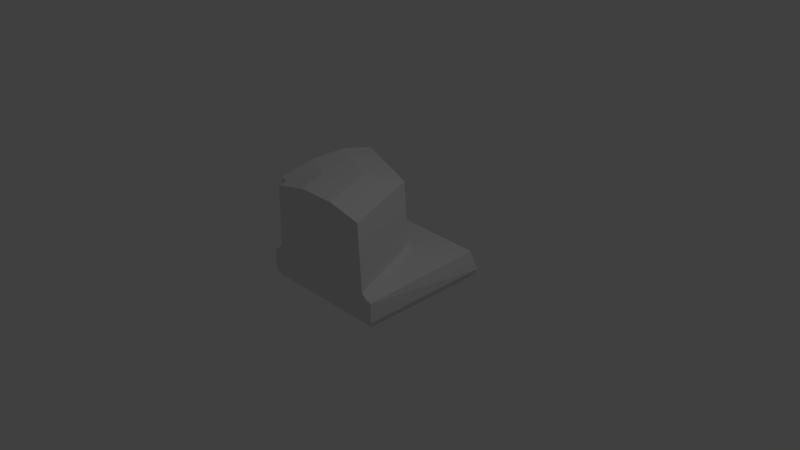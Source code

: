 # Source: Tile_Ground_Normal_wall_curved.blend  (saved by Blender 2.76.0; exported with 4.5.12 LTS)
import bpy
from mathutils import Matrix  # noqa: F401  (used for matrix-valued properties, if any)

bpy.ops.wm.read_factory_settings(use_empty=True)
scene = bpy.context.scene
scene.name = 'Scene'

# ---- collections
col_collection_1 = bpy.data.collections.new('Collection 1'); scene.collection.children.link(col_collection_1)

# ---- materials (node trees are filled in below, after node groups)
mat_wall_texture = bpy.data.materials.new('Wall_Texture')
mat_wall_texture.alpha_threshold = 0.0
mat_wall_texture.use_transparent_shadow = False
mat_wall_texture.roughness = 0.5

# ---- material node trees

# ---- world
world_world = bpy.data.worlds.new('World'); scene.world = world_world
world_world.color = (0.05088, 0.05088, 0.05088)
world_world.use_sun_shadow = False
world_world.sun_shadow_jitter_overblur = 0.0
world_world.cycles.sampling_method = 'MANUAL'
world_world.cycles.sample_map_resolution = 256

# ---- cameras
cam_camera = bpy.data.cameras.new('Camera')
cam_camera.clip_end = 100.0
cam_camera.lens = 35.0
cam_camera.sensor_width = 32.0
cam_camera.sensor_height = 18.0
cam_camera.ortho_scale = 7.314
cam_camera.dof.focus_distance = 0.0
cam_camera.dof.aperture_fstop = 128.0

# ---- lights
light_lamp = bpy.data.lights.new('Lamp', 'POINT')
light_lamp.transmission_factor = 0.0
light_lamp.cutoff_distance = 30.0
light_lamp.energy = 100.0
light_lamp.shadow_buffer_clip_start = 1.001
light_lamp.shadow_soft_size = 0.1
light_lamp.shadow_maximum_resolution = 0.006
light_lamp.use_absolute_resolution = True
light_lamp.cycles.use_multiple_importance_sampling = False

# ---- meshes
me_cube = bpy.data.meshes.new('Cube')
me_cube.from_pydata([(-0.9204, -0.488, -0.9198), (0.9198, -0.488, 0.9235), (-0.9999, 0.9893, -0.7994), (0.7995, 0.9893, 1.0), (-0.9999, -0.357, -1.0), (1.0, -0.357, 1.0), (-0.9204, -0.488, -0.262), (0.262, -0.488, 0.9235), (-0.9999, 1.102, -0.2848), (0.2848, 1.102, 1.0), (0.2848, -0.357, 1.0), (-0.9999, -0.357, -0.2848), (-0.9999, -0.0683, -1.0), (1.0, -0.0683, 1.0), (-0.9999, -0.0683, -0.2848), (0.2848, -0.0683, 1.0), (-0.9999, -0.04718, -0.921), (0.921, -0.04718, 1.0), (-0.9999, -0.04414, -0.2848), (0.2848, -0.04414, 1.0), (-0.9999, 0.02256, -0.8389), (0.839, 0.02256, 1.0), (-0.9999, 0.01952, -0.2848), (0.2848, 0.01952, 1.0), (-0.9204, -0.488, 0.9198), (-0.9198, -0.488, 0.9235), (-0.9999, 0.9893, 0.7995), (-0.7995, 0.9893, 1.0), (-0.9204, -0.488, 1.431e-05), (0.0, -0.488, 0.9235), (-0.9999, 1.102, 1.443e-05), (0.0, 1.102, 1.0), (-0.9999, -0.357, 1.0), (-1.0, -0.357, 1.0), (-0.9999, -0.357, 1.431e-05), (0.0, -0.357, 1.0), (-0.9204, -0.488, 0.262), (-0.262, -0.488, 0.9235), (-0.9999, 1.102, 0.2849), (-0.2848, 1.102, 1.0), (-0.2848, -0.357, 1.0), (-0.9999, -0.357, 0.2849), (-0.9999, -0.0683, 1.0), (-1.0, -0.0683, 1.0), (-0.9999, -0.0683, 1.431e-05), (0.0, -0.0683, 1.0), (-0.9999, -0.0683, 0.2849), (-0.2848, -0.0683, 1.0), (-0.9999, -0.04718, 0.921), (-0.921, -0.04718, 1.0), (-0.9999, -0.04414, 1.437e-05), (-0.9999, -0.04414, 0.2849), (0.0, -0.04414, 1.0), (-0.2848, -0.04414, 1.0), (-0.9999, 0.02256, 0.839), (-0.839, 0.02256, 1.0), (-0.9999, 0.01952, 1.437e-05), (-0.9999, 0.01952, 0.2849), (0.0, 0.01952, 1.0), (-0.2848, 0.01952, 1.0), (0.9199, -0.488, -0.9167), (0.2825, 0.9893, -0.2824), (-0.2828, 1.102, 0.2829), (-0.2818, -0.488, 0.2839), (0.9981, -0.357, -0.9993), (-0.09651, -0.488, 0.09867), (-0.08143, 1.102, 0.08144), (0.9283, -0.0683, -0.9246), (0.3684, -0.04718, -0.3684), (0.3104, 0.02256, -0.3104), (-0.9322, -0.488, 0.9343), (-0.8481, 0.9893, 0.8482), (-0.99, -0.357, 0.99), (-0.467, -0.488, 0.4692), (-0.4843, 1.102, 0.4843), (-0.99, -0.0683, 0.99), (-0.9341, -0.04718, 0.9341), (-0.8761, 0.02256, 0.8761)], [], [(69, 61, 3, 21), (11, 6, 28, 34), (23, 9, 31, 58), (66, 62, 31, 9), (65, 7, 29, 63), (7, 10, 35, 29), (14, 11, 34, 44), (60, 64, 5, 1), (12, 4, 11, 14), (1, 5, 10, 7), (60, 1, 7, 65), (61, 66, 9, 3), (21, 3, 9, 23), (4, 0, 6, 11), (5, 13, 15, 10), (16, 12, 14, 18), (18, 14, 44, 50), (10, 15, 45, 35), (64, 67, 13, 5), (22, 18, 50, 56), (20, 16, 18, 22), (13, 17, 19, 15), (15, 19, 52, 45), (67, 68, 17, 13), (2, 20, 22, 8), (8, 22, 56, 30), (17, 21, 23, 19), (19, 23, 58, 52), (68, 69, 21, 17), (77, 55, 27, 71), (41, 34, 28, 36), (59, 58, 31, 39), (74, 39, 31, 62), (73, 63, 29, 37), (37, 29, 35, 40), (46, 44, 34, 41), (70, 25, 33, 72), (42, 46, 41, 32), (25, 37, 40, 33), (70, 73, 37, 25), (71, 27, 39, 74), (55, 59, 39, 27), (32, 41, 36, 24), (33, 40, 47, 43), (48, 51, 46, 42), (51, 50, 44, 46), (40, 35, 45, 47), (72, 33, 43, 75), (57, 56, 50, 51), (54, 57, 51, 48), (43, 47, 53, 49), (47, 45, 52, 53), (75, 43, 49, 76), (26, 38, 57, 54), (38, 30, 56, 57), (49, 53, 59, 55), (53, 52, 58, 59), (76, 49, 55, 77), (48, 76, 77, 54), (42, 75, 76, 48), (32, 72, 75, 42), (26, 71, 74, 38), (24, 36, 73, 70), (24, 70, 72, 32), (36, 28, 63, 73), (38, 74, 62, 30), (54, 77, 71, 26), (16, 20, 69, 68), (12, 16, 68, 67), (4, 12, 67, 64), (2, 8, 66, 61), (0, 60, 65, 6), (0, 4, 64, 60), (6, 65, 63, 28), (8, 30, 62, 66), (20, 2, 61, 69)])
me_cube.materials.append(mat_wall_texture)
me_cube.use_remesh_preserve_volume = False
me_cube.use_remesh_preserve_attributes = False
me_cube.use_mirror_vertex_groups = False
me_cube.update()

# ---- objects
ob_lamp = bpy.data.objects.new('Lamp', light_lamp)
ob_camera = bpy.data.objects.new('Camera', cam_camera)
ob_cube_001 = bpy.data.objects.new('Cube.001', me_cube)

# ---- transforms, parenting, visibility, modifiers, constraints
ob_lamp.location = (4.431, 1.021, 6.304)
ob_lamp.rotation_euler = (0.6503, 0.05522, 1.866)
ob_lamp.scale = (1.083, 1.083, 1.083)
ob_lamp.lock_rotations_4d = False
ob_lamp.empty_display_type = 'ARROWS'
ob_lamp.color = (0.0, 0.0, 0.0, 0.0)
ob_lamp.lineart.crease_threshold = 0.0
ob_camera.location = (8.119, -7.117, 5.697)
ob_camera.rotation_euler = (1.109, 0.01082, 0.8149)
ob_camera.scale = (1.083, 1.083, 1.083)
ob_camera.lock_rotations_4d = False
ob_camera.empty_display_type = 'ARROWS'
ob_camera.color = (0.0, 0.0, 0.0, 0.0)
ob_camera.display_type = 'WIRE'
ob_camera.lineart.crease_threshold = 0.0
ob_cube_001.location = (0.0, 0.0, 0.0)
ob_cube_001.rotation_euler = (1.571, -0.0, 0.0)
ob_cube_001.lock_rotations_4d = False
ob_cube_001.empty_display_type = 'ARROWS'
ob_cube_001.lineart.crease_threshold = 0.0

# ---- collection membership
col_collection_1.objects.link(ob_lamp)
col_collection_1.objects.link(ob_camera)
col_collection_1.objects.link(ob_cube_001)

# ---- scene / render settings (as saved in the file)
scene.camera = ob_camera
scene.frame_start = 0; scene.frame_end = 250; scene.frame_set(0)
scene.render.engine = 'BLENDER_EEVEE_NEXT'
scene.render.resolution_percentage = 50
scene.render.dither_intensity = 0.0
scene.cycles.use_denoising = False
scene.cycles.samples = 10
scene.cycles.sampling_pattern = 'TABULATED_SOBOL'
scene.cycles.light_sampling_threshold = 0.0
scene.cycles.use_adaptive_sampling = False
scene.cycles.use_light_tree = False
scene.cycles.blur_glossy = 0.0
scene.cycles.pixel_filter_type = 'GAUSSIAN'
scene.cycles.sample_clamp_indirect = 0.0
scene.view_settings.view_transform = 'Standard'
bpy.context.view_layer.update()
